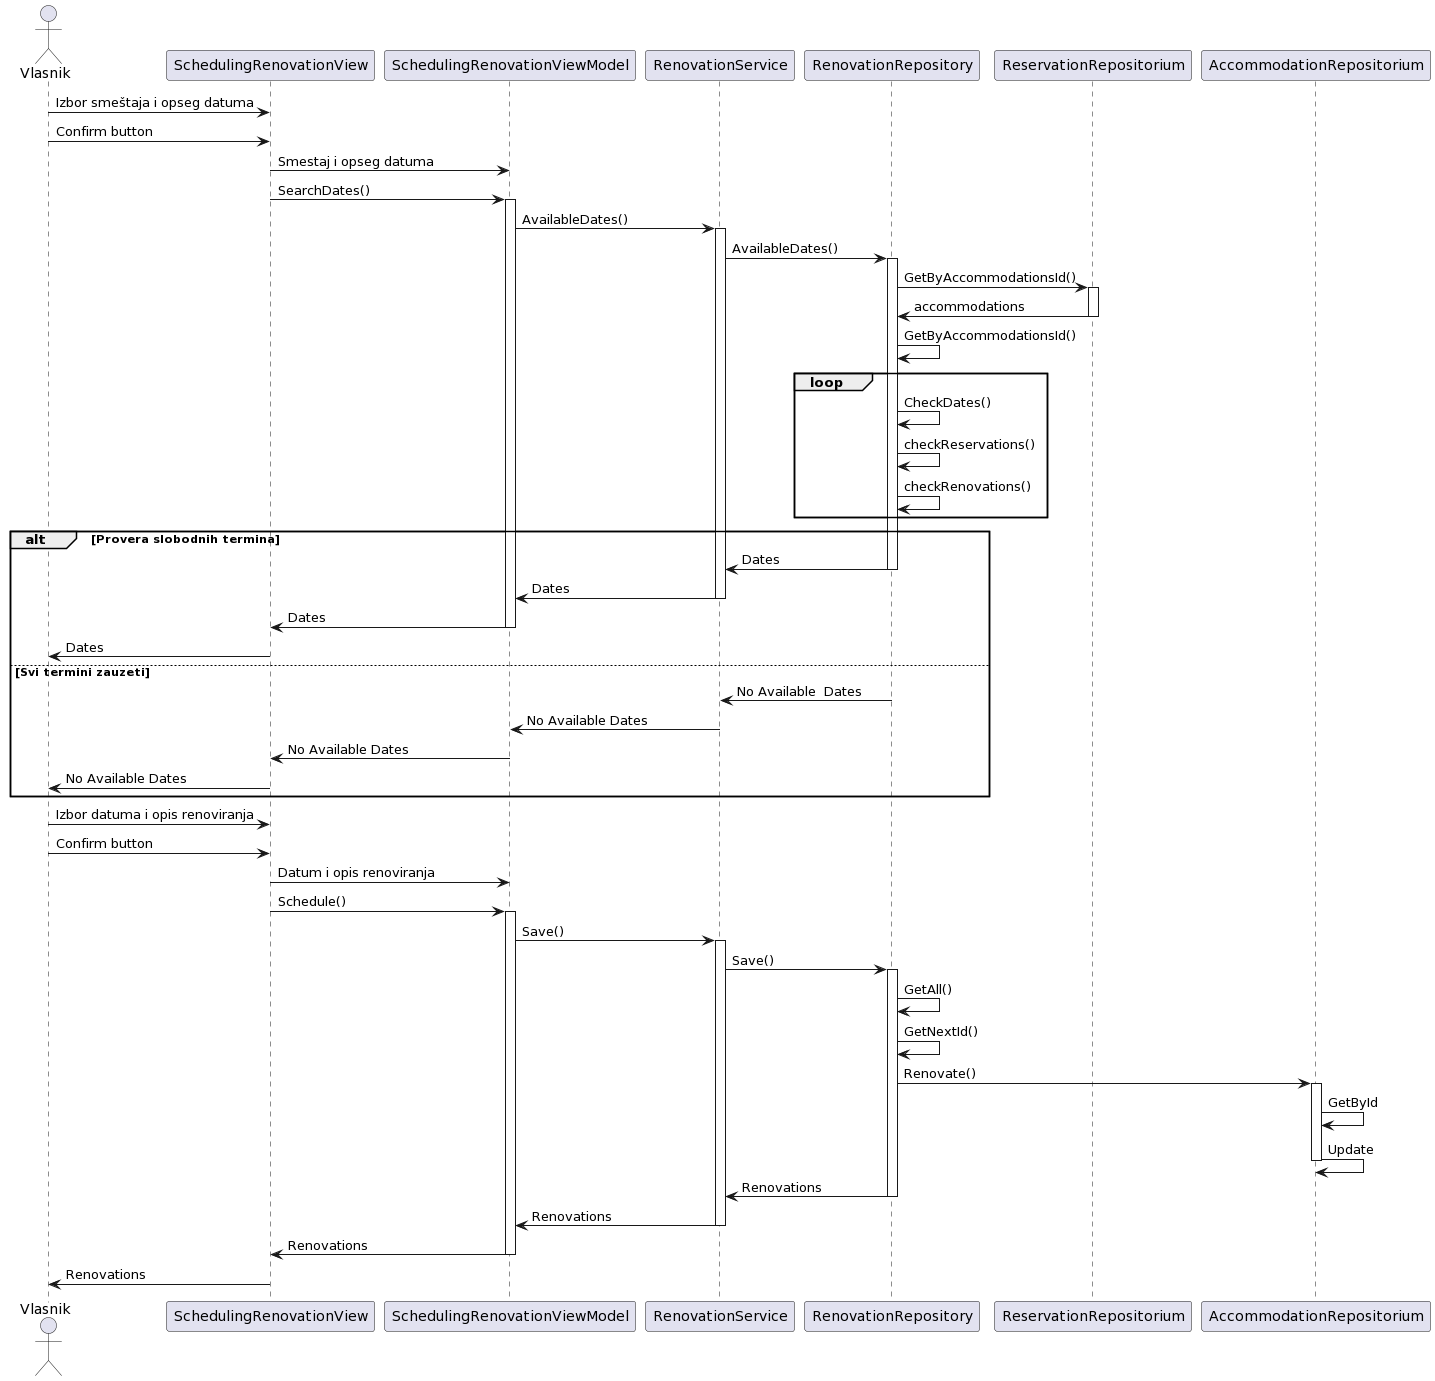

The diagram above was rendered by PlantUML. Its source (embedded in the PNG):
@startuml
actor "Vlasnik" as vlasnik

participant "SchedulingRenovationView" as SchedulingRenovationView
participant "SchedulingRenovationViewModel" as SchedulingRenovationViewModel

participant "RenovationService" as renService
participant "RenovationRepository" as renRepository

participant "ReservationRepositorium" as resRepository
participant "AccommodationRepositorium" as acRepository


vlasnik -> SchedulingRenovationView: Izbor smeštaja i opseg datuma
vlasnik -> SchedulingRenovationView: Confirm button


SchedulingRenovationView-> SchedulingRenovationViewModel: Smestaj i opseg datuma



SchedulingRenovationView-> SchedulingRenovationViewModel: SearchDates()
activate SchedulingRenovationViewModel
SchedulingRenovationViewModel-> renService: AvailableDates()    
activate renService
renService -> renRepository: AvailableDates()
activate renRepository
renRepository -> resRepository: GetByAccommodationsId()
activate resRepository
resRepository -> renRepository : accommodations
deactivate resRepository
renRepository -> renRepository: GetByAccommodationsId()
loop
            renRepository -> renRepository : CheckDates()
renRepository -> renRepository : checkReservations()
renRepository -> renRepository : checkRenovations()

end

alt Provera slobodnih termina

renRepository -> renService: Dates
deactivate renRepository


renService-> SchedulingRenovationViewModel: Dates
deactivate renService

SchedulingRenovationViewModel-> SchedulingRenovationView: Dates
deactivate SchedulingRenovationViewModel

SchedulingRenovationView-> vlasnik: Dates

else Svi termini zauzeti
renRepository -> renService: No Available  Dates

renService-> SchedulingRenovationViewModel: No Available Dates

SchedulingRenovationViewModel-> SchedulingRenovationView: No Available Dates

SchedulingRenovationView-> vlasnik: No Available Dates

end

vlasnik -> SchedulingRenovationView: Izbor datuma i opis renoviranja
vlasnik -> SchedulingRenovationView: Confirm button


SchedulingRenovationView-> SchedulingRenovationViewModel: Datum i opis renoviranja



SchedulingRenovationView-> SchedulingRenovationViewModel: Schedule()
activate SchedulingRenovationViewModel
SchedulingRenovationViewModel-> renService: Save()   
activate renService
renService -> renRepository: Save()
activate renRepository
renRepository -> renRepository: GetAll()
renRepository -> renRepository: GetNextId()
renRepository -> acRepository: Renovate()
activate acRepository
acRepository -> acRepository: GetById
acRepository -> acRepository: Update
deactivate acRepository
renRepository -> renService: Renovations
deactivate renRepository

renService-> SchedulingRenovationViewModel: Renovations
deactivate renService

SchedulingRenovationViewModel-> SchedulingRenovationView: Renovations
deactivate SchedulingRenovationViewModel

SchedulingRenovationView-> vlasnik: Renovations
@enduml